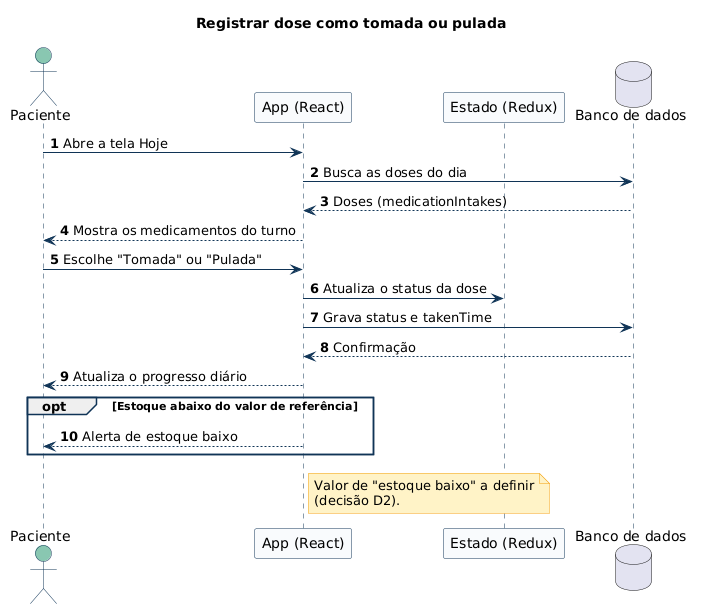

The diagram above was rendered by PlantUML. Its source (embedded in the PNG):
@startuml 02-registrar-dose
title Registrar dose como tomada ou pulada
skinparam shadowing false
skinparam defaultFontName Arial
skinparam ArrowColor #103557
skinparam sequence {
  ParticipantBackgroundColor #F8FAFC
  ParticipantBorderColor #103557
  ActorBackgroundColor #88C6B0
  ActorBorderColor #103557
  LifeLineBorderColor #103557
  GroupBorderColor #103557
}
skinparam note {
  BackgroundColor #FEF3C7
  BorderColor #F59E0B
}
autonumber

actor Paciente as U
participant "App (React)" as App
participant "Estado (Redux)" as Store
database "Banco de dados" as DB

U -> App : Abre a tela Hoje
App -> DB : Busca as doses do dia
DB --> App : Doses (medicationIntakes)
App --> U : Mostra os medicamentos do turno
U -> App : Escolhe "Tomada" ou "Pulada"
App -> Store : Atualiza o status da dose
App -> DB : Grava status e takenTime
DB --> App : Confirmação
App --> U : Atualiza o progresso diário
opt Estoque abaixo do valor de referência
  App --> U : Alerta de estoque baixo
end

note right of App
  Valor de "estoque baixo" a definir
  (decisão D2).
end note
@enduml